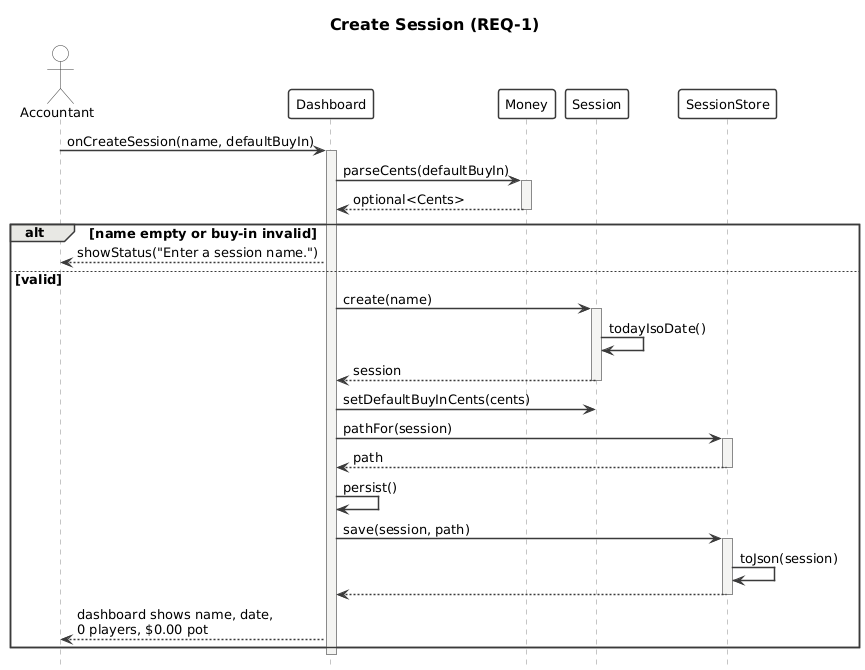

The diagram above was rendered by PlantUML. Its source (embedded in the PNG):
@startuml sequence-create-session
' Create Session (REQ-1, REQ-2) — Travis Trinidad
' Traces drawNewSessionDialog() in app/main.cpp
!include _style.iuml
title Create Session (REQ-1)

actor Accountant
participant Dashboard
participant Money
participant Session
participant SessionStore

Accountant -> Dashboard : onCreateSession(name, defaultBuyIn)
activate Dashboard

Dashboard -> Money : parseCents(defaultBuyIn)
activate Money
Money --> Dashboard : optional<Cents>
deactivate Money

alt name empty or buy-in invalid
  Dashboard --> Accountant : showStatus("Enter a session name.")
else valid
  Dashboard -> Session : create(name)
  activate Session
  Session -> Session : todayIsoDate()
  Session --> Dashboard : session
  deactivate Session

  Dashboard -> Session : setDefaultBuyInCents(cents)

  Dashboard -> SessionStore : pathFor(session)
  activate SessionStore
  SessionStore --> Dashboard : path
  deactivate SessionStore

  Dashboard -> Dashboard : persist()
  Dashboard -> SessionStore : save(session, path)
  activate SessionStore
  SessionStore -> SessionStore : toJson(session)
  SessionStore --> Dashboard
  deactivate SessionStore

  Dashboard --> Accountant : dashboard shows name, date,\n0 players, $0.00 pot
end
deactivate Dashboard
@enduml